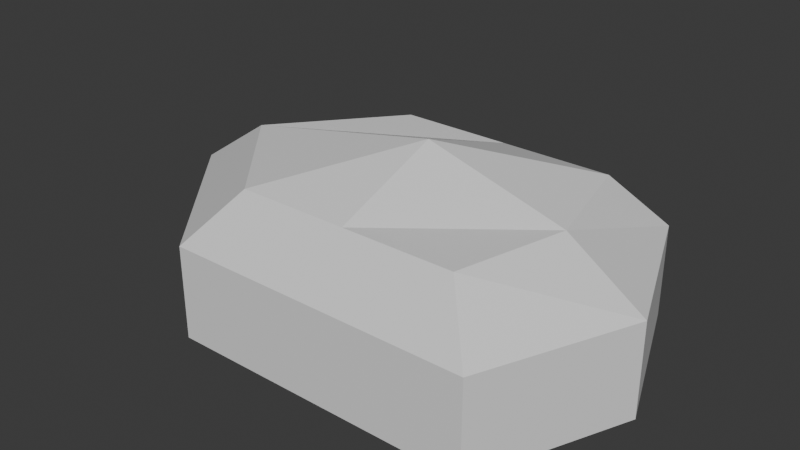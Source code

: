# Source: mouse.blend  (saved by Blender 4.0.36; exported with 4.5.12 LTS)
import bpy
from mathutils import Matrix  # noqa: F401  (used for matrix-valued properties, if any)

bpy.ops.wm.read_factory_settings(use_empty=True)
scene = bpy.context.scene
scene.name = 'Scene'

# ---- collections
col_collection = bpy.data.collections.new('Collection'); scene.collection.children.link(col_collection)

# ---- materials (node trees are filled in below, after node groups)
mat_material = bpy.data.materials.new('Material')
mat_material.alpha_threshold = 0.0
mat_material.use_transparent_shadow = False
mat_material.roughness = 0.5
mat_material.line_color = (0.0, 0.0, 0.0, 1.0)

# ---- material node trees
mat_material.use_nodes = True; mat_material.node_tree.nodes.clear()
_N = mat_material.node_tree.nodes; _L = mat_material.node_tree.links
n0 = _N.new('ShaderNodeOutputMaterial'); n0.name = 'Material Output'; n0.location = (300, 300)
n1 = _N.new('ShaderNodeBsdfPrincipled'); n1.name = 'Principled BSDF'; n1.location = (10, 300)
n1.inputs[3].default_value = 1.45
_L.new(n1.outputs[0], n0.inputs[0])
n0.is_active_output = True

# ---- world
world_world = bpy.data.worlds.new('World'); scene.world = world_world
world_world.use_nodes = True; world_world.node_tree.nodes.clear()
_N = world_world.node_tree.nodes; _L = world_world.node_tree.links
n0 = _N.new('ShaderNodeOutputWorld'); n0.name = 'World Output'; n0.location = (300, 300)
n1 = _N.new('ShaderNodeBackground'); n1.name = 'Background'; n1.location = (10, 300)
n1.inputs[0].default_value = (0.05088, 0.05088, 0.05088, 1.0)
_L.new(n1.outputs[0], n0.inputs[0])
n0.is_active_output = True
world_world.color = (0.05088, 0.05088, 0.05088)
world_world.use_sun_shadow = False
world_world.sun_shadow_jitter_overblur = 0.0

# ---- meshes
me_cube = bpy.data.meshes.new('Cube')
me_cube.from_pydata([(0.7262, 0.725, 0.3425), (1.0, 1.0, -0.6081), (0.7262, -0.7272, 0.3425), (1.0, -1.0, -0.6081), (-0.7259, 0.725, 0.3425), (-1.0, 1.0, -0.6081), (-0.7259, -0.7272, 0.3425), (-1.0, -1.0, -0.6081), (1.0, 1.0, 0.0), (-1.0, -1.0, 0.0), (1.0, -1.0, 0.0), (-1.0, 1.0, 0.0), (-1.838, -0.0164, -0.6081), (0.9083, -0.01303, 0.3425), (-1.335, -0.01303, 0.3425), (1.412, -0.0164, -0.6081), (1.412, -0.0164, 0.0), (-1.838, -0.0164, 0.0), (0.00205, 1.0, -0.6081), (0.001629, -0.7272, 0.3425), (0.00205, -1.0, -0.6081), (0.001629, 0.725, 0.3425), (0.00205, 1.0, 0.0), (0.00205, -1.0, 0.0), (0.003768, -0.0164, -0.6081), (0.003768, -0.0164, 0.6083)], [], [(25, 14, 6, 19), (23, 19, 6, 9), (17, 14, 4, 11), (24, 15, 3, 20), (16, 13, 2, 10), (22, 21, 0, 8), (18, 22, 8, 1), (15, 16, 10, 3), (12, 17, 11, 5), (20, 23, 9, 7), (7, 9, 17, 12), (1, 8, 16, 15), (8, 0, 13, 16), (18, 1, 15, 24), (9, 6, 14, 17), (21, 4, 14, 25), (0, 21, 25, 13), (5, 18, 24, 12), (3, 10, 23, 20), (5, 11, 22, 18), (11, 4, 21, 22), (12, 24, 20, 7), (10, 2, 19, 23), (13, 25, 19, 2)])
_uv = me_cube.uv_layers.new(name='UVMap')
_uv.uv.foreach_set('vector', [0.7497, 0.6271, 0.875, 0.6271, 0.875, 0.75, 0.7497, 0.75, 0.5, 0.8747, 0.625, 0.8747, 0.625, 1.0, 0.5, 1.0, 0.5, 0.1229, 0.625, 0.1229, 0.625, 0.25, 0.5, 0.25, 0.2503, 0.6271, 0.375, 0.6271, 0.375, 0.75, 0.2503, 0.75, 0.5, 0.6271, 0.625, 0.6271, 0.625, 0.75, 0.5, 0.75, 0.5, 0.3753, 0.625, 0.3753, 0.625, 0.5, 0.5, 0.5, 0.375, 0.3753, 0.5, 0.3753, 0.5, 0.5, 0.375, 0.5, 0.375, 0.6271, 0.5, 0.6271, 0.5, 0.75, 0.375, 0.75, 0.375, 0.1229, 0.5, 0.1229, 0.5, 0.25, 0.375, 0.25, 0.375, 0.8747, 0.5, 0.8747, 0.5, 1.0, 0.375, 1.0, 0.375, 0.0, 0.5, 0.0, 0.5, 0.1229, 0.375, 0.1229, 0.375, 0.5, 0.5, 0.5, 0.5, 0.6271, 0.375, 0.6271, 0.5, 0.5, 0.625, 0.5, 0.625, 0.6271, 0.5, 0.6271, 0.2503, 0.5, 0.375, 0.5, 0.375, 0.6271, 0.2503, 0.6271, 0.5, 0.0, 0.625, 0.0, 0.625, 0.1229, 0.5, 0.1229, 0.7497, 0.5, 0.875, 0.5, 0.875, 0.6271, 0.7497, 0.6271, 0.625, 0.5, 0.7497, 0.5, 0.7497, 0.6271, 0.625, 0.6271, 0.125, 0.5, 0.2503, 0.5, 0.2503, 0.6271, 0.125, 0.6271, 0.375, 0.75, 0.5, 0.75, 0.5, 0.8747, 0.375, 0.8747, 0.375, 0.25, 0.5, 0.25, 0.5, 0.3753, 0.375, 0.3753, 0.5, 0.25, 0.625, 0.25, 0.625, 0.3753, 0.5, 0.3753, 0.125, 0.6271, 0.2503, 0.6271, 0.2503, 0.75, 0.125, 0.75, 0.5, 0.75, 0.625, 0.75, 0.625, 0.8747, 0.5, 0.8747, 0.625, 0.6271, 0.7497, 0.6271, 0.7497, 0.75, 0.625, 0.75])
me_cube.materials.append(mat_material)
me_cube.use_mirror_vertex_groups = False
me_cube.update()

# ---- objects
ob_cube = bpy.data.objects.new('Cube', me_cube)

# ---- transforms, parenting, visibility, modifiers, constraints
ob_cube.location = (0.0, 0.0, 0.0)
ob_cube.lock_rotations_4d = False
ob_cube.empty_display_type = 'ARROWS'
ob_cube.lineart.crease_threshold = 0.0

# ---- collection membership
col_collection.objects.link(ob_cube)

# ---- scene / render settings (as saved in the file)
scene.frame_start = 1; scene.frame_end = 250; scene.frame_set(1)
scene.render.engine = 'BLENDER_EEVEE_NEXT'
scene.cycles.sampling_pattern = 'TABULATED_SOBOL'
bpy.context.view_layer.update()

# ---- added for rendering (the .blend has no active camera and no usable light): camera, sun
cam_auto = bpy.data.cameras.new('AutoCamera')
cam_auto.lens = 50.0
cam_auto.sensor_width = 36.0
cam_auto.clip_end = 1000.0
ob_auto_camera = bpy.data.objects.new('AutoCamera', cam_auto)
scene.collection.objects.link(ob_auto_camera)
ob_auto_camera.location = (3.49254, -4.44706, 2.9648)
ob_auto_camera.rotation_euler = (1.09748, -7.21219e-08, 0.694738)
scene.camera = ob_auto_camera
light_auto_sun = bpy.data.lights.new('AutoSun', 'SUN')
light_auto_sun.energy = 3.0
light_auto_sun.angle = 0.0523599
ob_auto_sun = bpy.data.objects.new('AutoSun', light_auto_sun)
scene.collection.objects.link(ob_auto_sun)
ob_auto_sun.rotation_euler = (0.872665, 0.174533, 0.523599)
bpy.context.view_layer.update()
